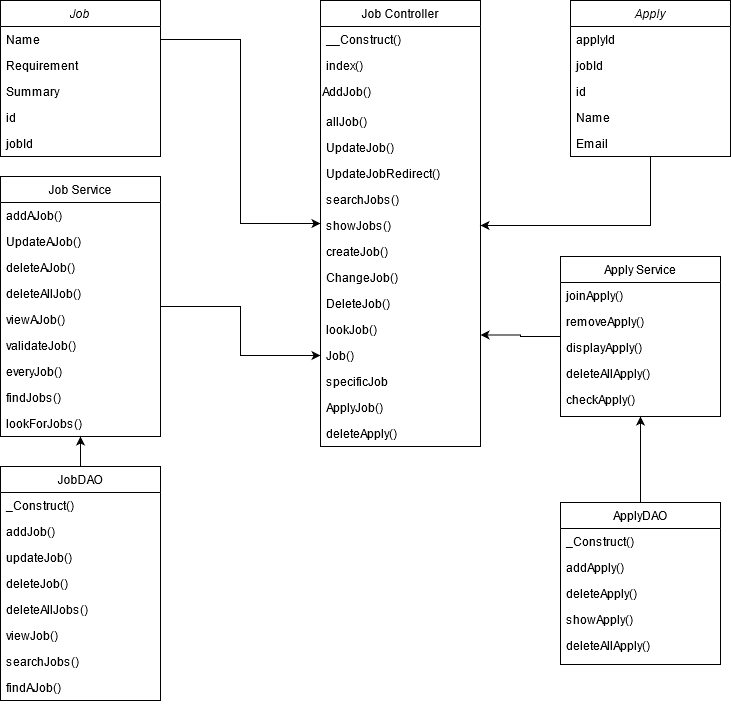

The diagram above was exported from draw.io. Its source (the exported page's mxGraphModel, read from the mxfile embedded in the PNG):
<mxGraphModel dx="1422" dy="763" grid="1" gridSize="10" guides="1" tooltips="1" connect="1" arrows="1" fold="1" page="1" pageScale="1" pageWidth="827" pageHeight="1169" math="0" shadow="0">
  <root>
    <mxCell id="WIyWlLk6GJQsqaUBKTNV-0" />
    <mxCell id="WIyWlLk6GJQsqaUBKTNV-1" parent="WIyWlLk6GJQsqaUBKTNV-0" />
    <mxCell id="zkfFHV4jXpPFQw0GAbJ--0" value="Job" style="swimlane;fontStyle=2;align=center;verticalAlign=top;childLayout=stackLayout;horizontal=1;startSize=26;horizontalStack=0;resizeParent=1;resizeLast=0;collapsible=1;marginBottom=0;rounded=0;shadow=0;strokeWidth=1;" parent="WIyWlLk6GJQsqaUBKTNV-1" vertex="1">
      <mxGeometry x="210" y="14" width="160" height="156" as="geometry">
        <mxRectangle x="230" y="140" width="160" height="26" as="alternateBounds" />
      </mxGeometry>
    </mxCell>
    <mxCell id="zkfFHV4jXpPFQw0GAbJ--1" value="Name" style="text;align=left;verticalAlign=top;spacingLeft=4;spacingRight=4;overflow=hidden;rotatable=0;points=[[0,0.5],[1,0.5]];portConstraint=eastwest;" parent="zkfFHV4jXpPFQw0GAbJ--0" vertex="1">
      <mxGeometry y="26" width="160" height="26" as="geometry" />
    </mxCell>
    <mxCell id="zkfFHV4jXpPFQw0GAbJ--2" value="Requirement" style="text;align=left;verticalAlign=top;spacingLeft=4;spacingRight=4;overflow=hidden;rotatable=0;points=[[0,0.5],[1,0.5]];portConstraint=eastwest;rounded=0;shadow=0;html=0;" parent="zkfFHV4jXpPFQw0GAbJ--0" vertex="1">
      <mxGeometry y="52" width="160" height="26" as="geometry" />
    </mxCell>
    <mxCell id="zkfFHV4jXpPFQw0GAbJ--3" value="Summary" style="text;align=left;verticalAlign=top;spacingLeft=4;spacingRight=4;overflow=hidden;rotatable=0;points=[[0,0.5],[1,0.5]];portConstraint=eastwest;rounded=0;shadow=0;html=0;" parent="zkfFHV4jXpPFQw0GAbJ--0" vertex="1">
      <mxGeometry y="78" width="160" height="26" as="geometry" />
    </mxCell>
    <mxCell id="M9v4Gi0JGnSBMxtfEnSH-0" value="id" style="text;align=left;verticalAlign=top;spacingLeft=4;spacingRight=4;overflow=hidden;rotatable=0;points=[[0,0.5],[1,0.5]];portConstraint=eastwest;rounded=0;shadow=0;html=0;" parent="zkfFHV4jXpPFQw0GAbJ--0" vertex="1">
      <mxGeometry y="104" width="160" height="26" as="geometry" />
    </mxCell>
    <mxCell id="CilI-Nk2jFf8AjT0j3Fb-4" value="jobId" style="text;align=left;verticalAlign=top;spacingLeft=4;spacingRight=4;overflow=hidden;rotatable=0;points=[[0,0.5],[1,0.5]];portConstraint=eastwest;rounded=0;shadow=0;html=0;" parent="zkfFHV4jXpPFQw0GAbJ--0" vertex="1">
      <mxGeometry y="130" width="160" height="26" as="geometry" />
    </mxCell>
    <mxCell id="qrCVnDs9-eF7SBsL7PkU-1" value="Job Controller" style="swimlane;fontStyle=0;align=center;verticalAlign=top;childLayout=stackLayout;horizontal=1;startSize=26;horizontalStack=0;resizeParent=1;resizeLast=0;collapsible=1;marginBottom=0;rounded=0;shadow=0;strokeWidth=1;" parent="WIyWlLk6GJQsqaUBKTNV-1" vertex="1">
      <mxGeometry x="530" y="14" width="160" height="446" as="geometry">
        <mxRectangle x="550" y="140" width="160" height="26" as="alternateBounds" />
      </mxGeometry>
    </mxCell>
    <mxCell id="qrCVnDs9-eF7SBsL7PkU-2" value="__Construct()" style="text;align=left;verticalAlign=top;spacingLeft=4;spacingRight=4;overflow=hidden;rotatable=0;points=[[0,0.5],[1,0.5]];portConstraint=eastwest;" parent="qrCVnDs9-eF7SBsL7PkU-1" vertex="1">
      <mxGeometry y="26" width="160" height="26" as="geometry" />
    </mxCell>
    <mxCell id="qrCVnDs9-eF7SBsL7PkU-3" value="index()" style="text;align=left;verticalAlign=top;spacingLeft=4;spacingRight=4;overflow=hidden;rotatable=0;points=[[0,0.5],[1,0.5]];portConstraint=eastwest;rounded=0;shadow=0;html=0;" parent="qrCVnDs9-eF7SBsL7PkU-1" vertex="1">
      <mxGeometry y="52" width="160" height="26" as="geometry" />
    </mxCell>
    <mxCell id="M9v4Gi0JGnSBMxtfEnSH-3" value="AddJob()" style="text;whiteSpace=wrap;html=1;" parent="qrCVnDs9-eF7SBsL7PkU-1" vertex="1">
      <mxGeometry y="78" width="160" height="30" as="geometry" />
    </mxCell>
    <mxCell id="CilI-Nk2jFf8AjT0j3Fb-0" value="allJob()" style="text;align=left;verticalAlign=top;spacingLeft=4;spacingRight=4;overflow=hidden;rotatable=0;points=[[0,0.5],[1,0.5]];portConstraint=eastwest;rounded=0;shadow=0;html=0;" parent="qrCVnDs9-eF7SBsL7PkU-1" vertex="1">
      <mxGeometry y="108" width="160" height="26" as="geometry" />
    </mxCell>
    <mxCell id="qrCVnDs9-eF7SBsL7PkU-10" value="UpdateJob()" style="text;align=left;verticalAlign=top;spacingLeft=4;spacingRight=4;overflow=hidden;rotatable=0;points=[[0,0.5],[1,0.5]];portConstraint=eastwest;rounded=0;shadow=0;html=0;" parent="qrCVnDs9-eF7SBsL7PkU-1" vertex="1">
      <mxGeometry y="134" width="160" height="26" as="geometry" />
    </mxCell>
    <mxCell id="qrCVnDs9-eF7SBsL7PkU-14" value="UpdateJobRedirect()" style="text;align=left;verticalAlign=top;spacingLeft=4;spacingRight=4;overflow=hidden;rotatable=0;points=[[0,0.5],[1,0.5]];portConstraint=eastwest;rounded=0;shadow=0;html=0;" parent="qrCVnDs9-eF7SBsL7PkU-1" vertex="1">
      <mxGeometry y="160" width="160" height="26" as="geometry" />
    </mxCell>
    <mxCell id="CilI-Nk2jFf8AjT0j3Fb-1" value="searchJobs()" style="text;align=left;verticalAlign=top;spacingLeft=4;spacingRight=4;overflow=hidden;rotatable=0;points=[[0,0.5],[1,0.5]];portConstraint=eastwest;rounded=0;shadow=0;html=0;" parent="qrCVnDs9-eF7SBsL7PkU-1" vertex="1">
      <mxGeometry y="186" width="160" height="26" as="geometry" />
    </mxCell>
    <mxCell id="qrCVnDs9-eF7SBsL7PkU-15" value="showJobs()" style="text;align=left;verticalAlign=top;spacingLeft=4;spacingRight=4;overflow=hidden;rotatable=0;points=[[0,0.5],[1,0.5]];portConstraint=eastwest;rounded=0;shadow=0;html=0;" parent="qrCVnDs9-eF7SBsL7PkU-1" vertex="1">
      <mxGeometry y="212" width="160" height="26" as="geometry" />
    </mxCell>
    <mxCell id="xOyx3zIGIzAxSaFwnQEU-0" value="createJob()" style="text;align=left;verticalAlign=top;spacingLeft=4;spacingRight=4;overflow=hidden;rotatable=0;points=[[0,0.5],[1,0.5]];portConstraint=eastwest;rounded=0;shadow=0;html=0;" parent="qrCVnDs9-eF7SBsL7PkU-1" vertex="1">
      <mxGeometry y="238" width="160" height="26" as="geometry" />
    </mxCell>
    <mxCell id="xOyx3zIGIzAxSaFwnQEU-1" value="ChangeJob()" style="text;align=left;verticalAlign=top;spacingLeft=4;spacingRight=4;overflow=hidden;rotatable=0;points=[[0,0.5],[1,0.5]];portConstraint=eastwest;rounded=0;shadow=0;html=0;" parent="qrCVnDs9-eF7SBsL7PkU-1" vertex="1">
      <mxGeometry y="264" width="160" height="26" as="geometry" />
    </mxCell>
    <mxCell id="xOyx3zIGIzAxSaFwnQEU-2" value="DeleteJob()" style="text;align=left;verticalAlign=top;spacingLeft=4;spacingRight=4;overflow=hidden;rotatable=0;points=[[0,0.5],[1,0.5]];portConstraint=eastwest;rounded=0;shadow=0;html=0;" parent="qrCVnDs9-eF7SBsL7PkU-1" vertex="1">
      <mxGeometry y="290" width="160" height="26" as="geometry" />
    </mxCell>
    <mxCell id="CilI-Nk2jFf8AjT0j3Fb-2" value="lookJob()" style="text;align=left;verticalAlign=top;spacingLeft=4;spacingRight=4;overflow=hidden;rotatable=0;points=[[0,0.5],[1,0.5]];portConstraint=eastwest;rounded=0;shadow=0;html=0;" parent="qrCVnDs9-eF7SBsL7PkU-1" vertex="1">
      <mxGeometry y="316" width="160" height="26" as="geometry" />
    </mxCell>
    <mxCell id="CilI-Nk2jFf8AjT0j3Fb-3" value="Job()" style="text;align=left;verticalAlign=top;spacingLeft=4;spacingRight=4;overflow=hidden;rotatable=0;points=[[0,0.5],[1,0.5]];portConstraint=eastwest;rounded=0;shadow=0;html=0;" parent="qrCVnDs9-eF7SBsL7PkU-1" vertex="1">
      <mxGeometry y="342" width="160" height="26" as="geometry" />
    </mxCell>
    <mxCell id="9bRuqdQfwSeX-RxleuKu-0" value="specificJob" style="text;align=left;verticalAlign=top;spacingLeft=4;spacingRight=4;overflow=hidden;rotatable=0;points=[[0,0.5],[1,0.5]];portConstraint=eastwest;rounded=0;shadow=0;html=0;" vertex="1" parent="qrCVnDs9-eF7SBsL7PkU-1">
      <mxGeometry y="368" width="160" height="26" as="geometry" />
    </mxCell>
    <mxCell id="9bRuqdQfwSeX-RxleuKu-1" value="ApplyJob()" style="text;align=left;verticalAlign=top;spacingLeft=4;spacingRight=4;overflow=hidden;rotatable=0;points=[[0,0.5],[1,0.5]];portConstraint=eastwest;rounded=0;shadow=0;html=0;" vertex="1" parent="qrCVnDs9-eF7SBsL7PkU-1">
      <mxGeometry y="394" width="160" height="26" as="geometry" />
    </mxCell>
    <mxCell id="9bRuqdQfwSeX-RxleuKu-2" value="deleteApply()" style="text;align=left;verticalAlign=top;spacingLeft=4;spacingRight=4;overflow=hidden;rotatable=0;points=[[0,0.5],[1,0.5]];portConstraint=eastwest;rounded=0;shadow=0;html=0;" vertex="1" parent="qrCVnDs9-eF7SBsL7PkU-1">
      <mxGeometry y="420" width="160" height="26" as="geometry" />
    </mxCell>
    <mxCell id="xOyx3zIGIzAxSaFwnQEU-5" style="edgeStyle=orthogonalEdgeStyle;rounded=0;orthogonalLoop=1;jettySize=auto;html=1;entryX=0;entryY=0.5;entryDx=0;entryDy=0;" parent="WIyWlLk6GJQsqaUBKTNV-1" source="qrCVnDs9-eF7SBsL7PkU-16" target="CilI-Nk2jFf8AjT0j3Fb-3" edge="1">
      <mxGeometry relative="1" as="geometry" />
    </mxCell>
    <mxCell id="qrCVnDs9-eF7SBsL7PkU-16" value="Job Service" style="swimlane;fontStyle=0;align=center;verticalAlign=top;childLayout=stackLayout;horizontal=1;startSize=26;horizontalStack=0;resizeParent=1;resizeLast=0;collapsible=1;marginBottom=0;rounded=0;shadow=0;strokeWidth=1;" parent="WIyWlLk6GJQsqaUBKTNV-1" vertex="1">
      <mxGeometry x="210" y="190" width="160" height="260" as="geometry">
        <mxRectangle x="550" y="140" width="160" height="26" as="alternateBounds" />
      </mxGeometry>
    </mxCell>
    <mxCell id="qrCVnDs9-eF7SBsL7PkU-17" value="addAJob()" style="text;align=left;verticalAlign=top;spacingLeft=4;spacingRight=4;overflow=hidden;rotatable=0;points=[[0,0.5],[1,0.5]];portConstraint=eastwest;" parent="qrCVnDs9-eF7SBsL7PkU-16" vertex="1">
      <mxGeometry y="26" width="160" height="26" as="geometry" />
    </mxCell>
    <mxCell id="qrCVnDs9-eF7SBsL7PkU-18" value="UpdateAJob()" style="text;align=left;verticalAlign=top;spacingLeft=4;spacingRight=4;overflow=hidden;rotatable=0;points=[[0,0.5],[1,0.5]];portConstraint=eastwest;rounded=0;shadow=0;html=0;" parent="qrCVnDs9-eF7SBsL7PkU-16" vertex="1">
      <mxGeometry y="52" width="160" height="26" as="geometry" />
    </mxCell>
    <mxCell id="qrCVnDs9-eF7SBsL7PkU-19" value="deleteAJob()" style="text;align=left;verticalAlign=top;spacingLeft=4;spacingRight=4;overflow=hidden;rotatable=0;points=[[0,0.5],[1,0.5]];portConstraint=eastwest;rounded=0;shadow=0;html=0;" parent="qrCVnDs9-eF7SBsL7PkU-16" vertex="1">
      <mxGeometry y="78" width="160" height="26" as="geometry" />
    </mxCell>
    <mxCell id="9bRuqdQfwSeX-RxleuKu-12" value="deleteAllJob()" style="text;align=left;verticalAlign=top;spacingLeft=4;spacingRight=4;overflow=hidden;rotatable=0;points=[[0,0.5],[1,0.5]];portConstraint=eastwest;rounded=0;shadow=0;html=0;" vertex="1" parent="qrCVnDs9-eF7SBsL7PkU-16">
      <mxGeometry y="104" width="160" height="26" as="geometry" />
    </mxCell>
    <mxCell id="qrCVnDs9-eF7SBsL7PkU-20" value="viewAJob()" style="text;align=left;verticalAlign=top;spacingLeft=4;spacingRight=4;overflow=hidden;rotatable=0;points=[[0,0.5],[1,0.5]];portConstraint=eastwest;rounded=0;shadow=0;html=0;" parent="qrCVnDs9-eF7SBsL7PkU-16" vertex="1">
      <mxGeometry y="130" width="160" height="26" as="geometry" />
    </mxCell>
    <mxCell id="xOyx3zIGIzAxSaFwnQEU-6" value="validateJob()" style="text;align=left;verticalAlign=top;spacingLeft=4;spacingRight=4;overflow=hidden;rotatable=0;points=[[0,0.5],[1,0.5]];portConstraint=eastwest;rounded=0;shadow=0;html=0;" parent="qrCVnDs9-eF7SBsL7PkU-16" vertex="1">
      <mxGeometry y="156" width="160" height="26" as="geometry" />
    </mxCell>
    <mxCell id="CilI-Nk2jFf8AjT0j3Fb-5" value="everyJob()" style="text;align=left;verticalAlign=top;spacingLeft=4;spacingRight=4;overflow=hidden;rotatable=0;points=[[0,0.5],[1,0.5]];portConstraint=eastwest;rounded=0;shadow=0;html=0;" parent="qrCVnDs9-eF7SBsL7PkU-16" vertex="1">
      <mxGeometry y="182" width="160" height="26" as="geometry" />
    </mxCell>
    <mxCell id="CilI-Nk2jFf8AjT0j3Fb-6" value="findJobs()" style="text;align=left;verticalAlign=top;spacingLeft=4;spacingRight=4;overflow=hidden;rotatable=0;points=[[0,0.5],[1,0.5]];portConstraint=eastwest;rounded=0;shadow=0;html=0;" parent="qrCVnDs9-eF7SBsL7PkU-16" vertex="1">
      <mxGeometry y="208" width="160" height="26" as="geometry" />
    </mxCell>
    <mxCell id="CilI-Nk2jFf8AjT0j3Fb-7" value="lookForJobs()" style="text;align=left;verticalAlign=top;spacingLeft=4;spacingRight=4;overflow=hidden;rotatable=0;points=[[0,0.5],[1,0.5]];portConstraint=eastwest;rounded=0;shadow=0;html=0;" parent="qrCVnDs9-eF7SBsL7PkU-16" vertex="1">
      <mxGeometry y="234" width="160" height="26" as="geometry" />
    </mxCell>
    <mxCell id="CilI-Nk2jFf8AjT0j3Fb-8" style="edgeStyle=orthogonalEdgeStyle;rounded=0;orthogonalLoop=1;jettySize=auto;html=1;entryX=0.5;entryY=1;entryDx=0;entryDy=0;" parent="WIyWlLk6GJQsqaUBKTNV-1" source="qrCVnDs9-eF7SBsL7PkU-23" target="qrCVnDs9-eF7SBsL7PkU-16" edge="1">
      <mxGeometry relative="1" as="geometry" />
    </mxCell>
    <mxCell id="qrCVnDs9-eF7SBsL7PkU-23" value="JobDAO" style="swimlane;fontStyle=0;align=center;verticalAlign=top;childLayout=stackLayout;horizontal=1;startSize=26;horizontalStack=0;resizeParent=1;resizeLast=0;collapsible=1;marginBottom=0;rounded=0;shadow=0;strokeWidth=1;" parent="WIyWlLk6GJQsqaUBKTNV-1" vertex="1">
      <mxGeometry x="210" y="480" width="160" height="234" as="geometry">
        <mxRectangle x="550" y="140" width="160" height="26" as="alternateBounds" />
      </mxGeometry>
    </mxCell>
    <mxCell id="qrCVnDs9-eF7SBsL7PkU-26" value="_Construct()" style="text;align=left;verticalAlign=top;spacingLeft=4;spacingRight=4;overflow=hidden;rotatable=0;points=[[0,0.5],[1,0.5]];portConstraint=eastwest;rounded=0;shadow=0;html=0;" parent="qrCVnDs9-eF7SBsL7PkU-23" vertex="1">
      <mxGeometry y="26" width="160" height="26" as="geometry" />
    </mxCell>
    <mxCell id="xOyx3zIGIzAxSaFwnQEU-7" value="addJob()" style="text;align=left;verticalAlign=top;spacingLeft=4;spacingRight=4;overflow=hidden;rotatable=0;points=[[0,0.5],[1,0.5]];portConstraint=eastwest;rounded=0;shadow=0;html=0;" parent="qrCVnDs9-eF7SBsL7PkU-23" vertex="1">
      <mxGeometry y="52" width="160" height="26" as="geometry" />
    </mxCell>
    <mxCell id="xOyx3zIGIzAxSaFwnQEU-8" value="updateJob()" style="text;align=left;verticalAlign=top;spacingLeft=4;spacingRight=4;overflow=hidden;rotatable=0;points=[[0,0.5],[1,0.5]];portConstraint=eastwest;rounded=0;shadow=0;html=0;" parent="qrCVnDs9-eF7SBsL7PkU-23" vertex="1">
      <mxGeometry y="78" width="160" height="26" as="geometry" />
    </mxCell>
    <mxCell id="xOyx3zIGIzAxSaFwnQEU-9" value="deleteJob()" style="text;align=left;verticalAlign=top;spacingLeft=4;spacingRight=4;overflow=hidden;rotatable=0;points=[[0,0.5],[1,0.5]];portConstraint=eastwest;rounded=0;shadow=0;html=0;" parent="qrCVnDs9-eF7SBsL7PkU-23" vertex="1">
      <mxGeometry y="104" width="160" height="26" as="geometry" />
    </mxCell>
    <mxCell id="9bRuqdQfwSeX-RxleuKu-9" value="deleteAllJobs()" style="text;align=left;verticalAlign=top;spacingLeft=4;spacingRight=4;overflow=hidden;rotatable=0;points=[[0,0.5],[1,0.5]];portConstraint=eastwest;rounded=0;shadow=0;html=0;" vertex="1" parent="qrCVnDs9-eF7SBsL7PkU-23">
      <mxGeometry y="130" width="160" height="26" as="geometry" />
    </mxCell>
    <mxCell id="xOyx3zIGIzAxSaFwnQEU-10" value="viewJob()" style="text;align=left;verticalAlign=top;spacingLeft=4;spacingRight=4;overflow=hidden;rotatable=0;points=[[0,0.5],[1,0.5]];portConstraint=eastwest;rounded=0;shadow=0;html=0;" parent="qrCVnDs9-eF7SBsL7PkU-23" vertex="1">
      <mxGeometry y="156" width="160" height="26" as="geometry" />
    </mxCell>
    <mxCell id="9bRuqdQfwSeX-RxleuKu-10" value="searchJobs()" style="text;align=left;verticalAlign=top;spacingLeft=4;spacingRight=4;overflow=hidden;rotatable=0;points=[[0,0.5],[1,0.5]];portConstraint=eastwest;rounded=0;shadow=0;html=0;" vertex="1" parent="qrCVnDs9-eF7SBsL7PkU-23">
      <mxGeometry y="182" width="160" height="26" as="geometry" />
    </mxCell>
    <mxCell id="9bRuqdQfwSeX-RxleuKu-11" value="findAJob()" style="text;align=left;verticalAlign=top;spacingLeft=4;spacingRight=4;overflow=hidden;rotatable=0;points=[[0,0.5],[1,0.5]];portConstraint=eastwest;rounded=0;shadow=0;html=0;" vertex="1" parent="qrCVnDs9-eF7SBsL7PkU-23">
      <mxGeometry y="208" width="160" height="26" as="geometry" />
    </mxCell>
    <mxCell id="qrCVnDs9-eF7SBsL7PkU-34" style="edgeStyle=orthogonalEdgeStyle;rounded=0;orthogonalLoop=1;jettySize=auto;html=1;entryX=0;entryY=0.5;entryDx=0;entryDy=0;" parent="WIyWlLk6GJQsqaUBKTNV-1" source="zkfFHV4jXpPFQw0GAbJ--1" target="qrCVnDs9-eF7SBsL7PkU-1" edge="1">
      <mxGeometry relative="1" as="geometry" />
    </mxCell>
    <mxCell id="9bRuqdQfwSeX-RxleuKu-13" style="edgeStyle=orthogonalEdgeStyle;rounded=0;orthogonalLoop=1;jettySize=auto;html=1;entryX=1;entryY=0.5;entryDx=0;entryDy=0;" edge="1" parent="WIyWlLk6GJQsqaUBKTNV-1" source="9bRuqdQfwSeX-RxleuKu-3" target="qrCVnDs9-eF7SBsL7PkU-15">
      <mxGeometry relative="1" as="geometry" />
    </mxCell>
    <mxCell id="9bRuqdQfwSeX-RxleuKu-3" value="Apply" style="swimlane;fontStyle=2;align=center;verticalAlign=top;childLayout=stackLayout;horizontal=1;startSize=26;horizontalStack=0;resizeParent=1;resizeLast=0;collapsible=1;marginBottom=0;rounded=0;shadow=0;strokeWidth=1;" vertex="1" parent="WIyWlLk6GJQsqaUBKTNV-1">
      <mxGeometry x="780" y="14" width="160" height="156" as="geometry">
        <mxRectangle x="230" y="140" width="160" height="26" as="alternateBounds" />
      </mxGeometry>
    </mxCell>
    <mxCell id="9bRuqdQfwSeX-RxleuKu-6" value="applyId" style="text;align=left;verticalAlign=top;spacingLeft=4;spacingRight=4;overflow=hidden;rotatable=0;points=[[0,0.5],[1,0.5]];portConstraint=eastwest;rounded=0;shadow=0;html=0;" vertex="1" parent="9bRuqdQfwSeX-RxleuKu-3">
      <mxGeometry y="26" width="160" height="26" as="geometry" />
    </mxCell>
    <mxCell id="9bRuqdQfwSeX-RxleuKu-8" value="jobId" style="text;align=left;verticalAlign=top;spacingLeft=4;spacingRight=4;overflow=hidden;rotatable=0;points=[[0,0.5],[1,0.5]];portConstraint=eastwest;rounded=0;shadow=0;html=0;" vertex="1" parent="9bRuqdQfwSeX-RxleuKu-3">
      <mxGeometry y="52" width="160" height="26" as="geometry" />
    </mxCell>
    <mxCell id="9bRuqdQfwSeX-RxleuKu-7" value="id" style="text;align=left;verticalAlign=top;spacingLeft=4;spacingRight=4;overflow=hidden;rotatable=0;points=[[0,0.5],[1,0.5]];portConstraint=eastwest;rounded=0;shadow=0;html=0;" vertex="1" parent="9bRuqdQfwSeX-RxleuKu-3">
      <mxGeometry y="78" width="160" height="26" as="geometry" />
    </mxCell>
    <mxCell id="9bRuqdQfwSeX-RxleuKu-4" value="Name" style="text;align=left;verticalAlign=top;spacingLeft=4;spacingRight=4;overflow=hidden;rotatable=0;points=[[0,0.5],[1,0.5]];portConstraint=eastwest;" vertex="1" parent="9bRuqdQfwSeX-RxleuKu-3">
      <mxGeometry y="104" width="160" height="26" as="geometry" />
    </mxCell>
    <mxCell id="9bRuqdQfwSeX-RxleuKu-5" value="Email" style="text;align=left;verticalAlign=top;spacingLeft=4;spacingRight=4;overflow=hidden;rotatable=0;points=[[0,0.5],[1,0.5]];portConstraint=eastwest;rounded=0;shadow=0;html=0;" vertex="1" parent="9bRuqdQfwSeX-RxleuKu-3">
      <mxGeometry y="130" width="160" height="26" as="geometry" />
    </mxCell>
    <mxCell id="9bRuqdQfwSeX-RxleuKu-33" style="edgeStyle=orthogonalEdgeStyle;rounded=0;orthogonalLoop=1;jettySize=auto;html=1;entryX=0.5;entryY=1;entryDx=0;entryDy=0;" edge="1" parent="WIyWlLk6GJQsqaUBKTNV-1" source="9bRuqdQfwSeX-RxleuKu-14" target="9bRuqdQfwSeX-RxleuKu-23">
      <mxGeometry relative="1" as="geometry" />
    </mxCell>
    <mxCell id="9bRuqdQfwSeX-RxleuKu-14" value="ApplyDAO" style="swimlane;fontStyle=0;align=center;verticalAlign=top;childLayout=stackLayout;horizontal=1;startSize=26;horizontalStack=0;resizeParent=1;resizeLast=0;collapsible=1;marginBottom=0;rounded=0;shadow=0;strokeWidth=1;" vertex="1" parent="WIyWlLk6GJQsqaUBKTNV-1">
      <mxGeometry x="770" y="516" width="160" height="162" as="geometry">
        <mxRectangle x="550" y="140" width="160" height="26" as="alternateBounds" />
      </mxGeometry>
    </mxCell>
    <mxCell id="9bRuqdQfwSeX-RxleuKu-15" value="_Construct()" style="text;align=left;verticalAlign=top;spacingLeft=4;spacingRight=4;overflow=hidden;rotatable=0;points=[[0,0.5],[1,0.5]];portConstraint=eastwest;rounded=0;shadow=0;html=0;" vertex="1" parent="9bRuqdQfwSeX-RxleuKu-14">
      <mxGeometry y="26" width="160" height="26" as="geometry" />
    </mxCell>
    <mxCell id="9bRuqdQfwSeX-RxleuKu-16" value="addApply()" style="text;align=left;verticalAlign=top;spacingLeft=4;spacingRight=4;overflow=hidden;rotatable=0;points=[[0,0.5],[1,0.5]];portConstraint=eastwest;rounded=0;shadow=0;html=0;" vertex="1" parent="9bRuqdQfwSeX-RxleuKu-14">
      <mxGeometry y="52" width="160" height="26" as="geometry" />
    </mxCell>
    <mxCell id="9bRuqdQfwSeX-RxleuKu-17" value="deleteApply()" style="text;align=left;verticalAlign=top;spacingLeft=4;spacingRight=4;overflow=hidden;rotatable=0;points=[[0,0.5],[1,0.5]];portConstraint=eastwest;rounded=0;shadow=0;html=0;" vertex="1" parent="9bRuqdQfwSeX-RxleuKu-14">
      <mxGeometry y="78" width="160" height="26" as="geometry" />
    </mxCell>
    <mxCell id="9bRuqdQfwSeX-RxleuKu-18" value="showApply()" style="text;align=left;verticalAlign=top;spacingLeft=4;spacingRight=4;overflow=hidden;rotatable=0;points=[[0,0.5],[1,0.5]];portConstraint=eastwest;rounded=0;shadow=0;html=0;" vertex="1" parent="9bRuqdQfwSeX-RxleuKu-14">
      <mxGeometry y="104" width="160" height="26" as="geometry" />
    </mxCell>
    <mxCell id="9bRuqdQfwSeX-RxleuKu-19" value="deleteAllApply()" style="text;align=left;verticalAlign=top;spacingLeft=4;spacingRight=4;overflow=hidden;rotatable=0;points=[[0,0.5],[1,0.5]];portConstraint=eastwest;rounded=0;shadow=0;html=0;" vertex="1" parent="9bRuqdQfwSeX-RxleuKu-14">
      <mxGeometry y="130" width="160" height="26" as="geometry" />
    </mxCell>
    <mxCell id="9bRuqdQfwSeX-RxleuKu-34" style="edgeStyle=orthogonalEdgeStyle;rounded=0;orthogonalLoop=1;jettySize=auto;html=1;entryX=1;entryY=0.75;entryDx=0;entryDy=0;" edge="1" parent="WIyWlLk6GJQsqaUBKTNV-1" source="9bRuqdQfwSeX-RxleuKu-23" target="qrCVnDs9-eF7SBsL7PkU-1">
      <mxGeometry relative="1" as="geometry" />
    </mxCell>
    <mxCell id="9bRuqdQfwSeX-RxleuKu-23" value="Apply Service" style="swimlane;fontStyle=0;align=center;verticalAlign=top;childLayout=stackLayout;horizontal=1;startSize=26;horizontalStack=0;resizeParent=1;resizeLast=0;collapsible=1;marginBottom=0;rounded=0;shadow=0;strokeWidth=1;" vertex="1" parent="WIyWlLk6GJQsqaUBKTNV-1">
      <mxGeometry x="770" y="270" width="160" height="160" as="geometry">
        <mxRectangle x="550" y="140" width="160" height="26" as="alternateBounds" />
      </mxGeometry>
    </mxCell>
    <mxCell id="9bRuqdQfwSeX-RxleuKu-24" value="joinApply()" style="text;align=left;verticalAlign=top;spacingLeft=4;spacingRight=4;overflow=hidden;rotatable=0;points=[[0,0.5],[1,0.5]];portConstraint=eastwest;" vertex="1" parent="9bRuqdQfwSeX-RxleuKu-23">
      <mxGeometry y="26" width="160" height="26" as="geometry" />
    </mxCell>
    <mxCell id="9bRuqdQfwSeX-RxleuKu-25" value="removeApply()" style="text;align=left;verticalAlign=top;spacingLeft=4;spacingRight=4;overflow=hidden;rotatable=0;points=[[0,0.5],[1,0.5]];portConstraint=eastwest;rounded=0;shadow=0;html=0;" vertex="1" parent="9bRuqdQfwSeX-RxleuKu-23">
      <mxGeometry y="52" width="160" height="26" as="geometry" />
    </mxCell>
    <mxCell id="9bRuqdQfwSeX-RxleuKu-26" value="displayApply()" style="text;align=left;verticalAlign=top;spacingLeft=4;spacingRight=4;overflow=hidden;rotatable=0;points=[[0,0.5],[1,0.5]];portConstraint=eastwest;rounded=0;shadow=0;html=0;" vertex="1" parent="9bRuqdQfwSeX-RxleuKu-23">
      <mxGeometry y="78" width="160" height="26" as="geometry" />
    </mxCell>
    <mxCell id="9bRuqdQfwSeX-RxleuKu-27" value="deleteAllApply()" style="text;align=left;verticalAlign=top;spacingLeft=4;spacingRight=4;overflow=hidden;rotatable=0;points=[[0,0.5],[1,0.5]];portConstraint=eastwest;rounded=0;shadow=0;html=0;" vertex="1" parent="9bRuqdQfwSeX-RxleuKu-23">
      <mxGeometry y="104" width="160" height="26" as="geometry" />
    </mxCell>
    <mxCell id="9bRuqdQfwSeX-RxleuKu-28" value="checkApply()" style="text;align=left;verticalAlign=top;spacingLeft=4;spacingRight=4;overflow=hidden;rotatable=0;points=[[0,0.5],[1,0.5]];portConstraint=eastwest;rounded=0;shadow=0;html=0;" vertex="1" parent="9bRuqdQfwSeX-RxleuKu-23">
      <mxGeometry y="130" width="160" height="26" as="geometry" />
    </mxCell>
  </root>
</mxGraphModel>